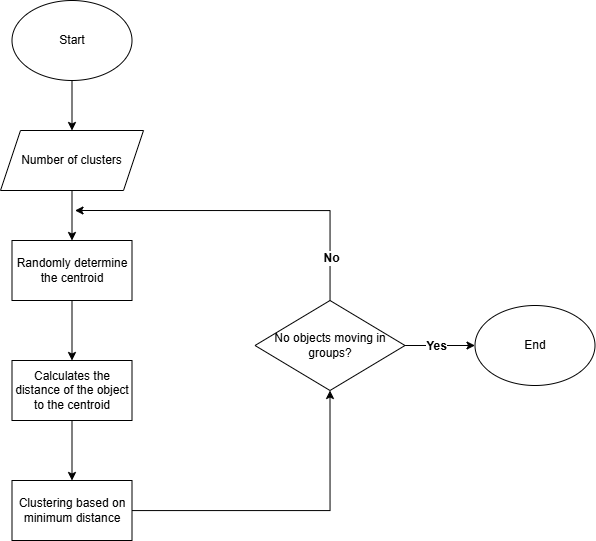

The diagram above was exported from draw.io. Its source (the exported page's mxGraphModel, read from the mxfile embedded in the PNG):
<mxGraphModel dx="2442" dy="803" grid="1" gridSize="10" guides="1" tooltips="1" connect="1" arrows="1" fold="1" page="1" pageScale="1" pageWidth="827" pageHeight="1169" math="0" shadow="0">
  <root>
    <mxCell id="0" />
    <mxCell id="1" parent="0" />
    <mxCell id="qWUQE_LWOI0bLggFMo4O-8" value="" style="edgeStyle=orthogonalEdgeStyle;rounded=0;orthogonalLoop=1;jettySize=auto;html=1;" edge="1" parent="1" source="qWUQE_LWOI0bLggFMo4O-2" target="qWUQE_LWOI0bLggFMo4O-3">
      <mxGeometry relative="1" as="geometry" />
    </mxCell>
    <mxCell id="qWUQE_LWOI0bLggFMo4O-2" value="Start" style="ellipse;whiteSpace=wrap;html=1;" vertex="1" parent="1">
      <mxGeometry x="-678.5" y="80" width="120" height="80" as="geometry" />
    </mxCell>
    <mxCell id="qWUQE_LWOI0bLggFMo4O-9" value="" style="edgeStyle=orthogonalEdgeStyle;rounded=0;orthogonalLoop=1;jettySize=auto;html=1;" edge="1" parent="1" source="qWUQE_LWOI0bLggFMo4O-3" target="qWUQE_LWOI0bLggFMo4O-4">
      <mxGeometry relative="1" as="geometry" />
    </mxCell>
    <mxCell id="qWUQE_LWOI0bLggFMo4O-3" value="Number of clusters" style="shape=parallelogram;perimeter=parallelogramPerimeter;whiteSpace=wrap;html=1;fixedSize=1;" vertex="1" parent="1">
      <mxGeometry x="-690" y="210" width="143" height="60" as="geometry" />
    </mxCell>
    <mxCell id="qWUQE_LWOI0bLggFMo4O-10" value="" style="edgeStyle=orthogonalEdgeStyle;rounded=0;orthogonalLoop=1;jettySize=auto;html=1;" edge="1" parent="1" source="qWUQE_LWOI0bLggFMo4O-4" target="qWUQE_LWOI0bLggFMo4O-5">
      <mxGeometry relative="1" as="geometry" />
    </mxCell>
    <mxCell id="qWUQE_LWOI0bLggFMo4O-4" value="Randomly determine the centroid" style="rounded=0;whiteSpace=wrap;html=1;" vertex="1" parent="1">
      <mxGeometry x="-678.5" y="320" width="120" height="60" as="geometry" />
    </mxCell>
    <mxCell id="qWUQE_LWOI0bLggFMo4O-11" value="" style="edgeStyle=orthogonalEdgeStyle;rounded=0;orthogonalLoop=1;jettySize=auto;html=1;" edge="1" parent="1" source="qWUQE_LWOI0bLggFMo4O-5" target="qWUQE_LWOI0bLggFMo4O-6">
      <mxGeometry relative="1" as="geometry" />
    </mxCell>
    <mxCell id="qWUQE_LWOI0bLggFMo4O-5" value="Calculates the distance of the object to the centroid" style="rounded=0;whiteSpace=wrap;html=1;" vertex="1" parent="1">
      <mxGeometry x="-678.5" y="440" width="120" height="60" as="geometry" />
    </mxCell>
    <mxCell id="qWUQE_LWOI0bLggFMo4O-13" style="edgeStyle=orthogonalEdgeStyle;rounded=0;orthogonalLoop=1;jettySize=auto;html=1;entryX=0.5;entryY=1;entryDx=0;entryDy=0;" edge="1" parent="1" source="qWUQE_LWOI0bLggFMo4O-6" target="qWUQE_LWOI0bLggFMo4O-7">
      <mxGeometry relative="1" as="geometry" />
    </mxCell>
    <mxCell id="qWUQE_LWOI0bLggFMo4O-6" value="Clustering based on minimum distance" style="rounded=0;whiteSpace=wrap;html=1;" vertex="1" parent="1">
      <mxGeometry x="-678.5" y="560" width="120" height="60" as="geometry" />
    </mxCell>
    <mxCell id="qWUQE_LWOI0bLggFMo4O-14" style="edgeStyle=orthogonalEdgeStyle;rounded=0;orthogonalLoop=1;jettySize=auto;html=1;" edge="1" parent="1" source="qWUQE_LWOI0bLggFMo4O-7">
      <mxGeometry relative="1" as="geometry">
        <mxPoint x="-615.5" y="290" as="targetPoint" />
        <Array as="points">
          <mxPoint x="-360.5" y="290" />
        </Array>
      </mxGeometry>
    </mxCell>
    <mxCell id="qWUQE_LWOI0bLggFMo4O-19" value="&lt;b&gt;&lt;font style=&quot;font-size: 12px;&quot;&gt;No&lt;/font&gt;&lt;/b&gt;" style="edgeLabel;html=1;align=center;verticalAlign=middle;resizable=0;points=[];" vertex="1" connectable="0" parent="qWUQE_LWOI0bLggFMo4O-14">
      <mxGeometry x="-0.7571" y="-1" relative="1" as="geometry">
        <mxPoint y="-1" as="offset" />
      </mxGeometry>
    </mxCell>
    <mxCell id="qWUQE_LWOI0bLggFMo4O-21" value="" style="edgeStyle=orthogonalEdgeStyle;rounded=0;orthogonalLoop=1;jettySize=auto;html=1;" edge="1" parent="1" source="qWUQE_LWOI0bLggFMo4O-7" target="qWUQE_LWOI0bLggFMo4O-12">
      <mxGeometry relative="1" as="geometry" />
    </mxCell>
    <mxCell id="qWUQE_LWOI0bLggFMo4O-25" value="&lt;b&gt;&lt;font style=&quot;font-size: 12px;&quot;&gt;Yes&lt;/font&gt;&lt;/b&gt;" style="edgeLabel;html=1;align=center;verticalAlign=middle;resizable=0;points=[];" vertex="1" connectable="0" parent="qWUQE_LWOI0bLggFMo4O-21">
      <mxGeometry x="-0.1027" relative="1" as="geometry">
        <mxPoint as="offset" />
      </mxGeometry>
    </mxCell>
    <mxCell id="qWUQE_LWOI0bLggFMo4O-7" value="No objects moving in groups?" style="rhombus;whiteSpace=wrap;html=1;" vertex="1" parent="1">
      <mxGeometry x="-435.5" y="380" width="150" height="90" as="geometry" />
    </mxCell>
    <mxCell id="qWUQE_LWOI0bLggFMo4O-12" value="End" style="ellipse;whiteSpace=wrap;html=1;" vertex="1" parent="1">
      <mxGeometry x="-215.5" y="385" width="120" height="80" as="geometry" />
    </mxCell>
  </root>
</mxGraphModel>